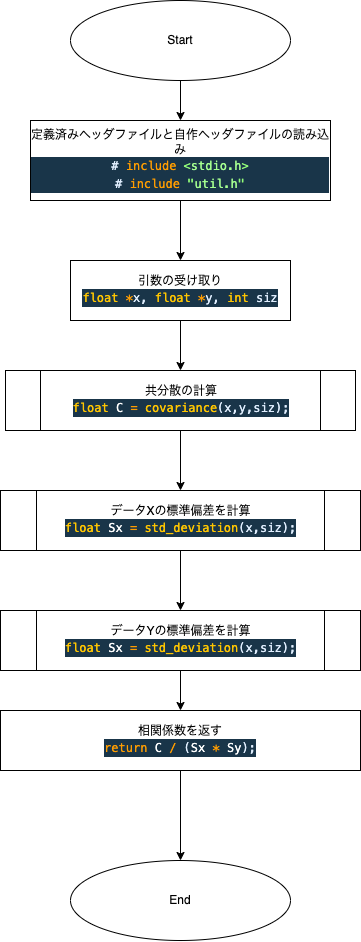

The diagram above was exported from draw.io. Its source (the exported page's mxGraphModel, read from the mxfile embedded in the PNG):
<mxGraphModel dx="740" dy="541" grid="1" gridSize="10" guides="1" tooltips="1" connect="1" arrows="1" fold="1" page="1" pageScale="1" pageWidth="827" pageHeight="1169" math="0" shadow="0">
  <root>
    <mxCell id="0" />
    <mxCell id="1" parent="0" />
    <mxCell id="9" value="" style="edgeStyle=none;html=1;" edge="1" parent="1" source="2" target="5">
      <mxGeometry relative="1" as="geometry" />
    </mxCell>
    <mxCell id="2" value="Start" style="ellipse;whiteSpace=wrap;html=1;" vertex="1" parent="1">
      <mxGeometry x="110" y="70" width="220" height="80" as="geometry" />
    </mxCell>
    <mxCell id="3" value="End" style="ellipse;whiteSpace=wrap;html=1;" vertex="1" parent="1">
      <mxGeometry x="110" y="930" width="220" height="80" as="geometry" />
    </mxCell>
    <mxCell id="22" value="" style="edgeStyle=none;html=1;" edge="1" parent="1" source="4" target="11">
      <mxGeometry relative="1" as="geometry" />
    </mxCell>
    <mxCell id="4" value="引数の受け取り&lt;br&gt;&lt;div style=&quot;color: rgb(255, 255, 255); background-color: rgb(25, 53, 73); font-family: Menlo, Monaco, &amp;quot;Courier New&amp;quot;, monospace; line-height: 18px;&quot;&gt;&lt;span style=&quot;color: #ffc600;&quot;&gt;float&lt;/span&gt;&lt;span style=&quot;color: #9effff;&quot;&gt; &lt;/span&gt;&lt;span style=&quot;color: #ff9d00;&quot;&gt;*&lt;/span&gt;&lt;span style=&quot;color: #e1efff;&quot;&gt;x&lt;/span&gt;&lt;span style=&quot;color: #e1efff;&quot;&gt;,&lt;/span&gt;&lt;span style=&quot;color: #9effff;&quot;&gt; &lt;/span&gt;&lt;span style=&quot;color: #ffc600;&quot;&gt;float&lt;/span&gt;&lt;span style=&quot;color: #9effff;&quot;&gt; &lt;/span&gt;&lt;span style=&quot;color: #ff9d00;&quot;&gt;*&lt;/span&gt;&lt;span style=&quot;color: #e1efff;&quot;&gt;y&lt;/span&gt;&lt;span style=&quot;color: #e1efff;&quot;&gt;,&lt;/span&gt;&lt;span style=&quot;color: #9effff;&quot;&gt; &lt;/span&gt;&lt;span style=&quot;color: #ffc600;&quot;&gt;int&lt;/span&gt;&lt;span style=&quot;color: #9effff;&quot;&gt; &lt;/span&gt;&lt;span style=&quot;color: #e1efff;&quot;&gt;siz&lt;/span&gt;&lt;/div&gt;" style="rounded=0;whiteSpace=wrap;html=1;" vertex="1" parent="1">
      <mxGeometry x="110" y="330" width="220" height="60" as="geometry" />
    </mxCell>
    <mxCell id="10" value="" style="edgeStyle=none;html=1;" edge="1" parent="1" source="5" target="4">
      <mxGeometry relative="1" as="geometry" />
    </mxCell>
    <mxCell id="5" value="定義済みヘッダファイルと自作ヘッダファイルの読み込み&lt;br&gt;&lt;div style=&quot;color: rgb(255, 255, 255); background-color: rgb(25, 53, 73); font-family: Menlo, Monaco, &amp;quot;Courier New&amp;quot;, monospace; line-height: 18px;&quot;&gt;&lt;div&gt;&lt;span style=&quot;color: #e1efff;&quot;&gt;#&lt;/span&gt;&lt;span style=&quot;color: #ff9d00;&quot;&gt; include&lt;/span&gt;&lt;span style=&quot;color: #9effff;&quot;&gt; &lt;/span&gt;&lt;span style=&quot;color: #92fc79;&quot;&gt;&amp;lt;&lt;/span&gt;&lt;span style=&quot;color: #a5ff90;&quot;&gt;stdio.h&lt;/span&gt;&lt;span style=&quot;color: #92fc79;&quot;&gt;&amp;gt;&lt;/span&gt;&lt;/div&gt;&lt;div&gt;&lt;span style=&quot;color: #e1efff;&quot;&gt;#&lt;/span&gt;&lt;span style=&quot;color: #ff9d00;&quot;&gt; include&lt;/span&gt;&lt;span style=&quot;color: #9effff;&quot;&gt; &lt;/span&gt;&lt;span style=&quot;color: #92fc79;&quot;&gt;&quot;&lt;/span&gt;&lt;span style=&quot;color: #a5ff90;&quot;&gt;util.h&lt;/span&gt;&lt;span style=&quot;color: #92fc79;&quot;&gt;&quot;&lt;/span&gt;&lt;/div&gt;&lt;/div&gt;" style="rounded=0;whiteSpace=wrap;html=1;" vertex="1" parent="1">
      <mxGeometry x="70" y="190" width="300" height="80" as="geometry" />
    </mxCell>
    <mxCell id="21" value="" style="edgeStyle=none;html=1;" edge="1" parent="1" source="11" target="12">
      <mxGeometry relative="1" as="geometry" />
    </mxCell>
    <mxCell id="11" value="共分散の計算&lt;br&gt;&lt;div style=&quot;color: rgb(255, 255, 255); background-color: rgb(25, 53, 73); font-family: Menlo, Monaco, &amp;quot;Courier New&amp;quot;, monospace; line-height: 18px;&quot;&gt;&lt;span style=&quot;color: #ffc600;&quot;&gt;float&lt;/span&gt;&lt;span style=&quot;color: #9effff;&quot;&gt; &lt;/span&gt;C&lt;span style=&quot;color: #9effff;&quot;&gt; &lt;/span&gt;&lt;span style=&quot;color: #ff9d00;&quot;&gt;=&lt;/span&gt;&lt;span style=&quot;color: #9effff;&quot;&gt; &lt;/span&gt;&lt;span style=&quot;color: #ffc600;&quot;&gt;covariance&lt;/span&gt;&lt;span style=&quot;color: #e1efff;&quot;&gt;(&lt;/span&gt;&lt;span style=&quot;color: #e1efff;&quot;&gt;x&lt;/span&gt;&lt;span style=&quot;color: #e1efff;&quot;&gt;,&lt;/span&gt;&lt;span style=&quot;color: #e1efff;&quot;&gt;y&lt;/span&gt;&lt;span style=&quot;color: #e1efff;&quot;&gt;,&lt;/span&gt;&lt;span style=&quot;color: #e1efff;&quot;&gt;siz&lt;/span&gt;&lt;span style=&quot;color: #e1efff;&quot;&gt;);&lt;/span&gt;&lt;/div&gt;" style="shape=process;whiteSpace=wrap;html=1;backgroundOutline=1;" vertex="1" parent="1">
      <mxGeometry x="45" y="440" width="350" height="60" as="geometry" />
    </mxCell>
    <mxCell id="20" value="" style="edgeStyle=none;html=1;" edge="1" parent="1" source="12" target="13">
      <mxGeometry relative="1" as="geometry" />
    </mxCell>
    <mxCell id="12" value="データXの標準偏差を計算&lt;br&gt;&lt;div style=&quot;color: rgb(255, 255, 255); background-color: rgb(25, 53, 73); font-family: Menlo, Monaco, &amp;quot;Courier New&amp;quot;, monospace; line-height: 18px;&quot;&gt;&lt;span style=&quot;color: #ffc600;&quot;&gt;float&lt;/span&gt;&lt;span style=&quot;color: #9effff;&quot;&gt; &lt;/span&gt;Sx&lt;span style=&quot;color: #9effff;&quot;&gt; &lt;/span&gt;&lt;span style=&quot;color: #ff9d00;&quot;&gt;=&lt;/span&gt;&lt;span style=&quot;color: #9effff;&quot;&gt;  &lt;/span&gt;&lt;span style=&quot;color: #ffc600;&quot;&gt;std_deviation&lt;/span&gt;&lt;span style=&quot;color: #e1efff;&quot;&gt;(&lt;/span&gt;&lt;span style=&quot;color: #e1efff;&quot;&gt;x&lt;/span&gt;&lt;span style=&quot;color: #e1efff;&quot;&gt;,&lt;/span&gt;&lt;span style=&quot;color: #e1efff;&quot;&gt;siz&lt;/span&gt;&lt;span style=&quot;color: #e1efff;&quot;&gt;);&lt;/span&gt;&lt;/div&gt;" style="shape=process;whiteSpace=wrap;html=1;backgroundOutline=1;" vertex="1" parent="1">
      <mxGeometry x="40" y="560" width="360" height="60" as="geometry" />
    </mxCell>
    <mxCell id="19" value="" style="edgeStyle=none;html=1;" edge="1" parent="1" source="13" target="17">
      <mxGeometry relative="1" as="geometry" />
    </mxCell>
    <mxCell id="13" value="データYの標準偏差を計算&lt;br&gt;&lt;div style=&quot;color: rgb(255, 255, 255); background-color: rgb(25, 53, 73); font-family: Menlo, Monaco, &amp;quot;Courier New&amp;quot;, monospace; line-height: 18px;&quot;&gt;&lt;span style=&quot;color: #ffc600;&quot;&gt;float&lt;/span&gt;&lt;span style=&quot;color: #9effff;&quot;&gt; &lt;/span&gt;Sx&lt;span style=&quot;color: #9effff;&quot;&gt; &lt;/span&gt;&lt;span style=&quot;color: #ff9d00;&quot;&gt;=&lt;/span&gt;&lt;span style=&quot;color: #9effff;&quot;&gt;  &lt;/span&gt;&lt;span style=&quot;color: #ffc600;&quot;&gt;std_deviation&lt;/span&gt;&lt;span style=&quot;color: #e1efff;&quot;&gt;(&lt;/span&gt;&lt;span style=&quot;color: #e1efff;&quot;&gt;x&lt;/span&gt;&lt;span style=&quot;color: #e1efff;&quot;&gt;,&lt;/span&gt;&lt;span style=&quot;color: #e1efff;&quot;&gt;siz&lt;/span&gt;&lt;span style=&quot;color: #e1efff;&quot;&gt;);&lt;/span&gt;&lt;/div&gt;" style="shape=process;whiteSpace=wrap;html=1;backgroundOutline=1;" vertex="1" parent="1">
      <mxGeometry x="40" y="680" width="360" height="60" as="geometry" />
    </mxCell>
    <mxCell id="18" value="" style="edgeStyle=none;html=1;" edge="1" parent="1" source="17" target="3">
      <mxGeometry relative="1" as="geometry" />
    </mxCell>
    <mxCell id="17" value="相関係数を返す&lt;br&gt;&lt;div style=&quot;color: rgb(255, 255, 255); background-color: rgb(25, 53, 73); font-family: Menlo, Monaco, &amp;quot;Courier New&amp;quot;, monospace; line-height: 18px;&quot;&gt;&lt;span style=&quot;color: #ff9d00;&quot;&gt;return&lt;/span&gt;&lt;span style=&quot;color: #9effff;&quot;&gt; &lt;/span&gt;C&lt;span style=&quot;color: #9effff;&quot;&gt; &lt;/span&gt;&lt;span style=&quot;color: #ff9d00;&quot;&gt;/&lt;/span&gt;&lt;span style=&quot;color: #9effff;&quot;&gt; &lt;/span&gt;&lt;span style=&quot;color: #e1efff;&quot;&gt;(&lt;/span&gt;Sx&lt;span style=&quot;color: #9effff;&quot;&gt; &lt;/span&gt;&lt;span style=&quot;color: #ff9d00;&quot;&gt;*&lt;/span&gt;&lt;span style=&quot;color: #9effff;&quot;&gt; &lt;/span&gt;Sy&lt;span style=&quot;color: #e1efff;&quot;&gt;);&lt;/span&gt;&lt;/div&gt;" style="rounded=0;whiteSpace=wrap;html=1;" vertex="1" parent="1">
      <mxGeometry x="40" y="780" width="360" height="60" as="geometry" />
    </mxCell>
  </root>
</mxGraphModel>